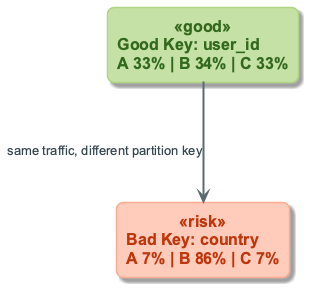

The diagram above was rendered by PlantUML. Its source (embedded in the PNG):
@startuml
!include ../_template_styles.puml
!include _week2_visual_style.puml

left to right direction
skinparam nodesep 120
skinparam ranksep 70

rectangle "Good Key: user_id\nA 33% | B 34% | C 33%" as GOOD <<good>>
rectangle "Bad Key: country\nA 7% | B 86% | C 7%" as BAD <<risk>>

GOOD -right-> BAD : same traffic, different partition key

@enduml